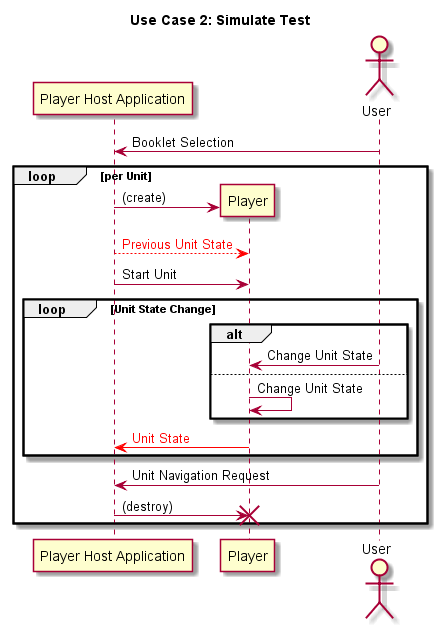

The diagram above was rendered by PlantUML. Its source (embedded in the PNG):
@startuml
title Use Case 2: Simulate Test
participant "Player Host Application" as app
actor User order 4
User -> app: Booklet Selection

loop per Unit
    create Player
    app -> Player: (create)
    app --[#red]> Player: <font color=red>Previous Unit State</font>

    app -> Player: Start Unit
    loop Unit State Change
        alt
            User -> Player: Change Unit State
        else
            Player -> Player: Change Unit State
        end
        Player -[#red]> app: <font color=red>Unit State</font>
    end
    User -> app: Unit Navigation Request
    app -> Player: (destroy)
    destroy Player
end

@enduml